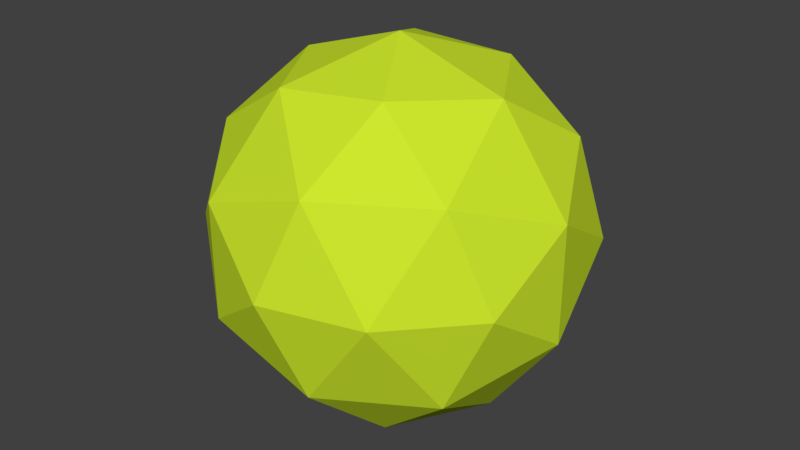 # Source: blip.blend  (saved by Blender 2.78.0; exported with 4.5.12 LTS)
import bpy
from mathutils import Matrix  # noqa: F401  (used for matrix-valued properties, if any)

bpy.ops.wm.read_factory_settings(use_empty=True)
scene = bpy.context.scene
scene.name = 'Scene'

# ---- collections
col_collection_1 = bpy.data.collections.new('Collection 1'); scene.collection.children.link(col_collection_1)

# ---- materials (node trees are filled in below, after node groups)
mat_material_001 = bpy.data.materials.new('Material.001')
mat_material_001.alpha_threshold = 0.0
mat_material_001.use_transparent_shadow = False
mat_material_001.diffuse_color = (0.6084, 0.8, 0.02701, 1.0)
mat_material_001.roughness = 0.5

# ---- material node trees

# ---- world
world_world = bpy.data.worlds.new('World'); scene.world = world_world
world_world.color = (0.05088, 0.05088, 0.05088)
world_world.use_sun_shadow = False
world_world.sun_shadow_jitter_overblur = 0.0
world_world.cycles.sampling_method = 'MANUAL'

# ---- meshes
me_icosphere = bpy.data.meshes.new('Icosphere')
me_icosphere.from_pydata([(0.0, 0.0, -1.0), (0.7236, -0.5257, -0.4472), (-0.2764, -0.8506, -0.4472), (-0.8944, 0.0, -0.4472), (-0.2764, 0.8506, -0.4472), (0.7236, 0.5257, -0.4472), (0.2764, -0.8506, 0.4472), (-0.7236, -0.5257, 0.4472), (-0.7236, 0.5257, 0.4472), (0.2764, 0.8506, 0.4472), (0.8944, 0.0, 0.4472), (0.0, 0.0, 1.0), (-0.1625, -0.5, -0.8507), (0.4253, -0.309, -0.8507), (0.2629, -0.809, -0.5257), (0.8506, 0.0, -0.5257), (0.4253, 0.309, -0.8507), (-0.5257, 0.0, -0.8507), (-0.6882, -0.5, -0.5257), (-0.1625, 0.5, -0.8507), (-0.6882, 0.5, -0.5257), (0.2629, 0.809, -0.5257), (0.9511, -0.309, 0.0), (0.9511, 0.309, 0.0), (0.0, -1.0, 0.0), (0.5878, -0.809, 0.0), (-0.9511, -0.309, 0.0), (-0.5878, -0.809, 0.0), (-0.5878, 0.809, 0.0), (-0.9511, 0.309, 0.0), (0.5878, 0.809, 0.0), (0.0, 1.0, 0.0), (0.6882, -0.5, 0.5257), (-0.2629, -0.809, 0.5257), (-0.8506, 0.0, 0.5257), (-0.2629, 0.809, 0.5257), (0.6882, 0.5, 0.5257), (0.1625, -0.5, 0.8507), (0.5257, 0.0, 0.8507), (-0.4253, -0.309, 0.8507), (-0.4253, 0.309, 0.8507), (0.1625, 0.5, 0.8507)], [], [(0, 13, 12), (1, 13, 15), (0, 12, 17), (0, 17, 19), (0, 19, 16), (1, 15, 22), (2, 14, 24), (3, 18, 26), (4, 20, 28), (5, 21, 30), (1, 22, 25), (2, 24, 27), (3, 26, 29), (4, 28, 31), (5, 30, 23), (6, 32, 37), (7, 33, 39), (8, 34, 40), (9, 35, 41), (10, 36, 38), (38, 41, 11), (38, 36, 41), (36, 9, 41), (41, 40, 11), (41, 35, 40), (35, 8, 40), (40, 39, 11), (40, 34, 39), (34, 7, 39), (39, 37, 11), (39, 33, 37), (33, 6, 37), (37, 38, 11), (37, 32, 38), (32, 10, 38), (23, 36, 10), (23, 30, 36), (30, 9, 36), (31, 35, 9), (31, 28, 35), (28, 8, 35), (29, 34, 8), (29, 26, 34), (26, 7, 34), (27, 33, 7), (27, 24, 33), (24, 6, 33), (25, 32, 6), (25, 22, 32), (22, 10, 32), (30, 31, 9), (30, 21, 31), (21, 4, 31), (28, 29, 8), (28, 20, 29), (20, 3, 29), (26, 27, 7), (26, 18, 27), (18, 2, 27), (24, 25, 6), (24, 14, 25), (14, 1, 25), (22, 23, 10), (22, 15, 23), (15, 5, 23), (16, 21, 5), (16, 19, 21), (19, 4, 21), (19, 20, 4), (19, 17, 20), (17, 3, 20), (17, 18, 3), (17, 12, 18), (12, 2, 18), (15, 16, 5), (15, 13, 16), (13, 0, 16), (12, 14, 2), (12, 13, 14), (13, 1, 14)])
me_icosphere.materials.append(mat_material_001)
me_icosphere.use_remesh_preserve_volume = False
me_icosphere.use_remesh_preserve_attributes = False
me_icosphere.use_mirror_vertex_groups = False
me_icosphere.update()

# ---- objects
ob_icosphere = bpy.data.objects.new('Icosphere', me_icosphere)

# ---- transforms, parenting, visibility, modifiers, constraints
ob_icosphere.location = (0.0, 0.0, 0.1)
ob_icosphere.rotation_euler = (1.571, 0.0, 0.0)
ob_icosphere.scale = (0.1, 0.1, 0.1)
ob_icosphere.lineart.crease_threshold = 0.0

# ---- collection membership
col_collection_1.objects.link(ob_icosphere)

# ---- scene / render settings (as saved in the file)
scene.frame_start = 1; scene.frame_end = 250; scene.frame_set(1)
scene.render.engine = 'BLENDER_EEVEE_NEXT'
scene.render.resolution_percentage = 50
scene.render.dither_intensity = 0.0
scene.cycles.use_denoising = False
scene.cycles.samples = 128
scene.cycles.sampling_pattern = 'TABULATED_SOBOL'
scene.cycles.light_sampling_threshold = 0.0
scene.cycles.use_adaptive_sampling = False
scene.cycles.use_light_tree = False
scene.cycles.blur_glossy = 0.0
scene.cycles.sample_clamp_indirect = 0.0
scene.view_settings.view_transform = 'Standard'
bpy.context.view_layer.update()

# ---- added for rendering (the .blend has no active camera and no usable light): camera, sun
cam_auto = bpy.data.cameras.new('AutoCamera')
cam_auto.lens = 50.0
cam_auto.sensor_width = 36.0
cam_auto.clip_end = 1000.0
ob_auto_camera = bpy.data.objects.new('AutoCamera', cam_auto)
scene.collection.objects.link(ob_auto_camera)
ob_auto_camera.location = (0.315365, -0.378438, 0.352292)
ob_auto_camera.rotation_euler = (1.09748, -7.21219e-08, 0.694738)
scene.camera = ob_auto_camera
light_auto_sun = bpy.data.lights.new('AutoSun', 'SUN')
light_auto_sun.energy = 3.0
light_auto_sun.angle = 0.0523599
ob_auto_sun = bpy.data.objects.new('AutoSun', light_auto_sun)
scene.collection.objects.link(ob_auto_sun)
ob_auto_sun.rotation_euler = (0.872665, 0.174533, 0.523599)
bpy.context.view_layer.update()
